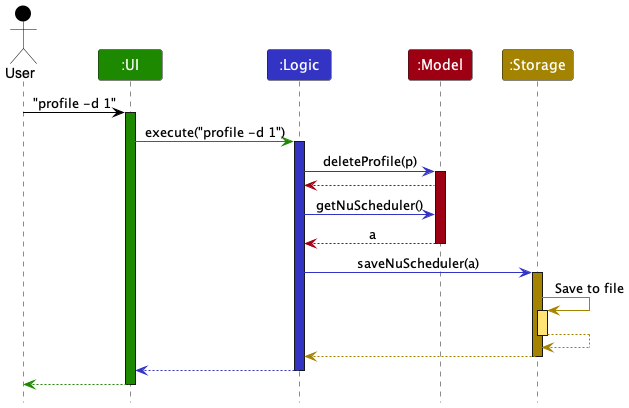

The diagram above was rendered by PlantUML. Its source (embedded in the PNG):
@startuml
!include style.puml

Actor User as user USER_COLOR
Participant ":UI" as ui UI_COLOR
Participant ":Logic" as logic LOGIC_COLOR
Participant ":Model" as model MODEL_COLOR
Participant ":Storage" as storage STORAGE_COLOR

user -[USER_COLOR]> ui : "profile -d 1"
activate ui UI_COLOR

ui -[UI_COLOR]> logic : execute("profile -d 1")
activate logic LOGIC_COLOR

logic -[LOGIC_COLOR]> model : deleteProfile(p)
activate model MODEL_COLOR

model -[MODEL_COLOR]-> logic

logic -[LOGIC_COLOR]> model : getNuScheduler()
model -[MODEL_COLOR]-> logic : a
deactivate model


logic -[LOGIC_COLOR]> storage : saveNuScheduler(a)
activate storage STORAGE_COLOR

storage -[STORAGE_COLOR]> storage : Save to file
activate storage STORAGE_COLOR_T1
storage --[STORAGE_COLOR]> storage
deactivate storage

storage --[STORAGE_COLOR]> logic
deactivate storage

logic --[LOGIC_COLOR]> ui
deactivate logic

ui--[UI_COLOR]> user
deactivate ui
@enduml